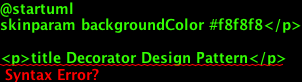

The diagram above was rendered by PlantUML. Its source (embedded in the PNG):
@startuml
skinparam backgroundColor #f8f8f8</p>

<p>title Decorator Design Pattern</p>

<p>class SendMessageWithAuditImpl {
	-ISendMessage sender
	+ int sendMessage()
}</p>

<p>class SendMessageWithLogImpl {
    -ISendMessage sender
	+ int sendMessage()
}</p>

<p>interface ISendMessage {
	+ int sendMessage()
}</p>

<p>class SendMessageImpl {
	+ int sendMessage()
}</p>

<table>
  <tbody>
    <tr>
      <td>ISendMessage &lt;</td>
      <td>.. SendMessageWithAuditImpl : «realize»</td>
    </tr>
    <tr>
      <td>ISendMessage &lt;</td>
      <td>.. SendMessageImpl</td>
    </tr>
    <tr>
      <td>ISendMessage &lt;</td>
      <td>.. SendMessageWithLogImpl</td>
    </tr>
  </tbody>
</table>

<p>SendMessageWithAuditImpl ?1? o-&gt; ?  1?  ISendMessage : «aggregate»</p>

<p>

@enduml